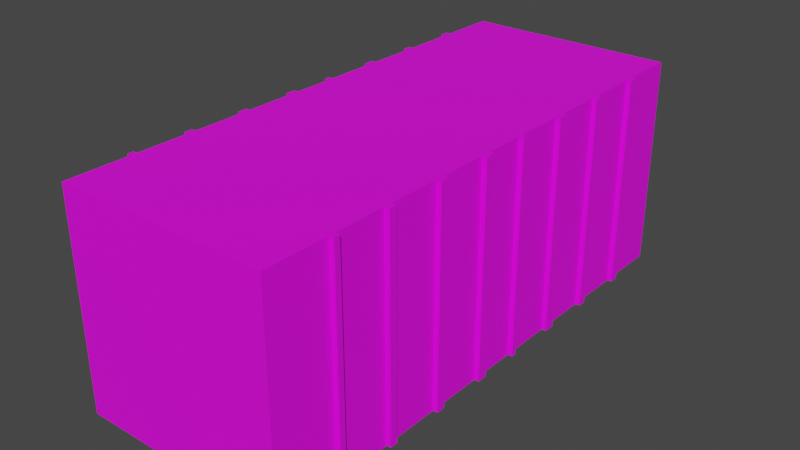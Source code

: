 # Source: cargo_1.blend  (saved by Blender 2.83.19; exported with 4.5.12 LTS)
import bpy
from mathutils import Matrix  # noqa: F401  (used for matrix-valued properties, if any)

bpy.ops.wm.read_factory_settings(use_empty=True)
scene = bpy.context.scene
scene.name = 'Scene'

# ---- collections
col_collection = bpy.data.collections.new('Collection'); scene.collection.children.link(col_collection)

# ---- images (referenced by path relative to the original .blend; pixels are not part of the script)
import os
ASSET_DIR = os.environ.get("B2B_ASSET_DIR", "")  # directory of the original .blend (textures are referenced by path, not embedded)
HERE = os.path.dirname(os.path.abspath(__file__))  # packed textures are extracted next to this script under _unpacked/

def load_image(name, relpath, width, height, colorspace="sRGB"):
    """Load a texture the original file referenced (path relative to the .blend, or extracted next to this script)."""
    p = next((c for c in (os.path.join(HERE, relpath), os.path.join(ASSET_DIR, relpath)) if relpath and os.path.exists(c)), "")
    if p:
        img = bpy.data.images.load(p, check_existing=True)
        img.name = name
    else:  # same state as the original file: an image datablock whose file is absent (Cycles renders it pink)
        img = bpy.data.images.new(name, width, height)
        img.source = "FILE"
        img.filepath = "//" + (relpath or name)
    img.colorspace_settings.name = colorspace
    return img
img_general_texture_jpg = load_image('general_texture.jpg', 'general_texture.jpg', 1024, 1024, 'sRGB')

# ---- materials (node trees are filled in below, after node groups)
mat_material_001 = bpy.data.materials.new('Material.001')
mat_material_001.use_transparent_shadow = False

# ---- material node trees
mat_material_001.use_nodes = True; mat_material_001.node_tree.nodes.clear()
_N = mat_material_001.node_tree.nodes; _L = mat_material_001.node_tree.links
n0 = _N.new('ShaderNodeBsdfPrincipled'); n0.name = 'Principled BSDF'; n0.location = (10, 300)
n0.distribution = 'GGX'
n0.subsurface_method = 'BURLEY'
n0.inputs[3].default_value = 1.45
n0.inputs[27].default_value = (0.0, 0.0, 0.0, 1.0)
n0.inputs[28].default_value = 1.0
n1 = _N.new('ShaderNodeOutputMaterial'); n1.name = 'Material Output'; n1.location = (300, 300)
n2 = _N.new('ShaderNodeTexImage'); n2.name = 'Image Texture'; n2.location = (-375, 245)
n2.image = img_general_texture_jpg
n2.interpolation = 'Closest'
_L.new(n0.outputs[0], n1.inputs[0])
_L.new(n2.outputs[0], n0.inputs[0])
n1.is_active_output = True

# ---- world
world_world = bpy.data.worlds.new('World'); scene.world = world_world
world_world.use_nodes = True; world_world.node_tree.nodes.clear()
_N = world_world.node_tree.nodes; _L = world_world.node_tree.links
n0 = _N.new('ShaderNodeOutputWorld'); n0.name = 'World Output'; n0.location = (300, 300)
n1 = _N.new('ShaderNodeBackground'); n1.name = 'Background'; n1.location = (10, 300)
n1.inputs[0].default_value = (0.05088, 0.05088, 0.05088, 1.0)
_L.new(n1.outputs[0], n0.inputs[0])
n0.is_active_output = True
world_world.color = (0.05088, 0.05088, 0.05088)
world_world.use_sun_shadow = False
world_world.sun_shadow_jitter_overblur = 0.0

# ---- meshes
me_cube_003 = bpy.data.meshes.new('Cube.003')
me_cube_003.from_pydata([(-1.175, -1.175, -1.175), (-1.175, -1.175, 1.175), (1.175, -1.175, -1.175), (1.175, -1.175, 1.175), (1.175, -1.175, -1.175), (1.175, -1.175, 1.175), (-1.175, -1.175, 1.175), (-1.175, -1.175, -1.175), (-1.175, 4.715, -1.175), (-1.175, 4.715, 1.175), (1.175, 4.715, 1.175), (1.175, 4.715, -1.175), (1.175, 3.982, 1.175), (-1.175, 3.982, 1.175), (1.175, 3.982, -1.175), (-1.175, 3.982, -1.175), (1.175, 4.077, 1.175), (1.175, 4.077, -1.175), (-1.175, 4.077, 1.175), (-1.175, 4.077, -1.175), (-1.175, 3.398, 1.175), (-1.175, 3.398, -1.175), (1.175, 3.398, 1.175), (1.175, 3.398, -1.175), (-1.175, 3.311, 1.175), (-1.175, 3.311, -1.175), (1.175, 3.311, 1.175), (1.175, 3.311, -1.175), (-1.175, 2.775, 1.175), (-1.175, 2.775, -1.175), (1.175, 2.775, 1.175), (1.175, 2.775, -1.175), (-1.175, 2.655, 1.175), (-1.175, 2.655, -1.175), (1.175, 2.655, 1.175), (1.175, 2.655, -1.175), (-1.175, 2.099, 1.175), (-1.175, 2.099, -1.175), (1.175, 2.099, 1.175), (1.175, 2.099, -1.175), (-1.175, 2.044, 1.175), (-1.175, 2.044, -1.175), (1.175, 2.044, 1.175), (1.175, 2.044, -1.175), (-1.175, 1.592, 1.175), (-1.175, 1.592, -1.175), (1.175, 1.592, 1.175), (1.175, 1.592, -1.175), (-1.175, 1.481, 1.175), (-1.175, 1.481, -1.175), (1.175, 1.481, 1.175), (1.175, 1.481, -1.175), (-1.175, 0.9388, 1.175), (-1.175, 0.9388, -1.175), (1.175, 0.9388, 1.175), (1.175, 0.9388, -1.175), (-1.175, 0.8386, 1.175), (-1.175, 0.8386, -1.175), (1.175, 0.8386, 1.175), (1.175, 0.8386, -1.175), (-1.175, 0.2633, 1.175), (-1.175, 0.2633, -1.175), (1.175, 0.2633, 1.175), (1.175, 0.2633, -1.175), (-1.175, 0.1748, 1.175), (-1.175, 0.1748, -1.175), (1.175, 0.1748, 1.175), (1.175, 0.1748, -1.175), (-1.175, -0.4005, 1.175), (-1.175, -0.4005, -1.175), (1.175, -0.4005, 1.175), (1.175, -0.4005, -1.175), (-1.175, -0.4669, 1.175), (-1.175, -0.4669, -1.175), (1.175, -0.4669, 1.175), (1.175, -0.4669, -1.175), (1.225, 3.982, -1.175), (1.225, 3.982, 1.175), (1.225, 4.077, 1.175), (1.225, 4.077, -1.175), (1.225, 3.311, 1.175), (1.225, 3.398, 1.175), (1.225, 3.311, -1.175), (1.225, 3.398, -1.175), (1.225, 2.655, 1.175), (1.225, 2.775, 1.175), (1.225, 2.655, -1.175), (1.225, 2.775, -1.175), (1.225, 2.044, 1.175), (1.225, 2.099, 1.175), (1.225, 2.044, -1.175), (1.225, 2.099, -1.175), (1.225, 1.481, 1.175), (1.225, 1.592, 1.175), (1.225, 1.481, -1.175), (1.225, 1.592, -1.175), (1.225, 0.8386, 1.175), (1.225, 0.9388, 1.175), (1.225, 0.8386, -1.175), (1.225, 0.9388, -1.175), (1.225, 0.1748, 1.175), (1.225, 0.2633, 1.175), (1.225, 0.1748, -1.175), (1.225, 0.2633, -1.175), (1.225, -0.4669, 1.175), (1.225, -0.4005, 1.175), (1.225, -0.4669, -1.175), (1.225, -0.4005, -1.175), (-1.225, 4.077, 1.175), (-1.225, 3.982, 1.175), (-1.225, 4.077, -1.175), (-1.225, 3.982, -1.175), (-1.225, 3.398, 1.175), (-1.225, 3.398, -1.175), (-1.225, 3.311, 1.175), (-1.225, 3.311, -1.175), (-1.225, 2.775, 1.175), (-1.225, 2.775, -1.175), (-1.225, 2.655, 1.175), (-1.225, 2.655, -1.175), (-1.225, 2.099, 1.175), (-1.225, 2.099, -1.175), (-1.225, 2.044, 1.175), (-1.225, 2.044, -1.175), (-1.225, 1.592, 1.175), (-1.225, 1.592, -1.175), (-1.225, 1.481, 1.175), (-1.225, 1.481, -1.175), (-1.225, 0.9388, 1.175), (-1.225, 0.9388, -1.175), (-1.225, 0.8386, 1.175), (-1.225, 0.8386, -1.175), (-1.225, 0.2633, 1.175), (-1.225, 0.2633, -1.175), (-1.225, 0.1748, 1.175), (-1.225, 0.1748, -1.175), (-1.225, -0.4005, 1.175), (-1.225, -0.4005, -1.175), (-1.225, -0.4669, 1.175), (-1.225, -0.4669, -1.175)], [], [(1, 0, 7, 6), (4, 5, 3, 2), (2, 3, 6, 7), (18, 16, 10, 9), (0, 4, 2, 7), (5, 1, 6, 3), (11, 8, 9, 10), (16, 17, 11, 10), (19, 18, 9, 8), (17, 19, 8, 11), (23, 21, 15, 14), (21, 20, 13, 15), (22, 23, 14, 12), (20, 22, 12, 13), (14, 15, 19, 17), (33, 32, 118, 119), (67, 63, 103, 102), (13, 12, 16, 18), (24, 26, 22, 20), (22, 26, 80, 81), (73, 72, 138, 139), (27, 25, 21, 23), (31, 29, 25, 27), (29, 28, 24, 25), (30, 31, 27, 26), (28, 30, 26, 24), (32, 34, 30, 28), (55, 54, 97, 99), (37, 41, 123, 121), (35, 33, 29, 31), (39, 37, 33, 35), (37, 36, 32, 33), (38, 39, 35, 34), (36, 38, 34, 32), (40, 42, 38, 36), (62, 66, 100, 101), (19, 15, 111, 110), (43, 41, 37, 39), (47, 45, 41, 43), (45, 44, 40, 41), (46, 47, 43, 42), (44, 46, 42, 40), (48, 50, 46, 44), (26, 27, 82, 80), (44, 45, 125, 124), (51, 49, 45, 47), (55, 53, 49, 51), (53, 52, 48, 49), (54, 55, 51, 50), (52, 54, 50, 48), (56, 58, 54, 52), (66, 67, 102, 100), (40, 36, 120, 122), (59, 57, 53, 55), (63, 61, 57, 59), (61, 60, 56, 57), (62, 63, 59, 58), (60, 62, 58, 56), (64, 66, 62, 60), (59, 55, 99, 98), (25, 24, 114, 115), (67, 65, 61, 63), (71, 69, 65, 67), (69, 68, 64, 65), (70, 71, 67, 66), (68, 70, 66, 64), (72, 74, 70, 68), (47, 46, 93, 95), (65, 64, 134, 135), (75, 73, 69, 71), (4, 0, 73, 75), (0, 1, 72, 73), (5, 4, 75, 74), (1, 5, 74, 72), (77, 76, 79, 78), (80, 82, 83, 81), (84, 86, 87, 85), (88, 90, 91, 89), (92, 94, 95, 93), (96, 98, 99, 97), (100, 102, 103, 101), (104, 106, 107, 105), (74, 75, 106, 104), (27, 23, 83, 82), (34, 35, 86, 84), (12, 14, 76, 77), (70, 74, 104, 105), (63, 62, 101, 103), (30, 34, 84, 85), (23, 22, 81, 83), (75, 71, 107, 106), (16, 12, 77, 78), (35, 31, 87, 86), (42, 43, 90, 88), (14, 17, 79, 76), (71, 70, 105, 107), (38, 42, 88, 89), (31, 30, 85, 87), (43, 39, 91, 90), (50, 51, 94, 92), (46, 50, 92, 93), (39, 38, 89, 91), (51, 47, 95, 94), (58, 59, 98, 96), (17, 16, 78, 79), (54, 58, 96, 97), (111, 109, 108, 110), (115, 114, 112, 113), (119, 118, 116, 117), (123, 122, 120, 121), (127, 126, 124, 125), (131, 130, 128, 129), (135, 134, 132, 133), (139, 138, 136, 137), (48, 44, 124, 126), (15, 13, 109, 111), (52, 53, 129, 128), (45, 49, 127, 125), (41, 40, 122, 123), (56, 52, 128, 130), (60, 61, 133, 132), (53, 57, 131, 129), (20, 21, 113, 112), (49, 48, 126, 127), (64, 60, 132, 134), (24, 20, 112, 114), (68, 69, 137, 136), (61, 65, 135, 133), (28, 29, 117, 116), (21, 25, 115, 113), (57, 56, 130, 131), (72, 68, 136, 138), (18, 19, 110, 108), (32, 28, 116, 118), (69, 73, 139, 137), (36, 37, 121, 120), (29, 33, 119, 117), (13, 18, 108, 109)])
_uv = me_cube_003.uv_layers.new(name='UVMap')
_uv.uv.foreach_set('vector', [0.0, 0.0, 0.0, 0.0, 0.0, 0.0, 0.0, 0.0, 0.0, 0.0, 0.0, 0.0, 0.0, 0.0, 0.0, 0.0, 0.7011, 0.5997, 0.7011, 0.6576, 0.6183, 0.6576, 0.6183, 0.5997, 0.9207, 0.6763, 0.9207, 0.6407, 0.9402, 0.6407, 0.9402, 0.6763, 0.0, 0.0, 0.0, 0.0, 0.0, 0.0, 0.0, 0.0, 0.0, 0.0, 0.0, 0.0, 0.0, 0.0, 0.0, 0.0, 0.5152, 0.5986, 0.5999, 0.5986, 0.5999, 0.6581, 0.5152, 0.6581, 0.956, 0.6914, 0.956, 0.6306, 0.9855, 0.6306, 0.9855, 0.6914, 0.7427, 0.6295, 0.7427, 0.6925, 0.7131, 0.6925, 0.7131, 0.6295, 0.7582, 0.638, 0.7582, 0.6866, 0.7314, 0.6866, 0.7314, 0.638, 0.7868, 0.638, 0.7868, 0.6866, 0.7622, 0.6866, 0.7622, 0.638, 0.7743, 0.6295, 0.7743, 0.6925, 0.7472, 0.6925, 0.7472, 0.6295, 0.9246, 0.6914, 0.9246, 0.6306, 0.9516, 0.6306, 0.9516, 0.6914, 0.8998, 0.6763, 0.8998, 0.6407, 0.9177, 0.6407, 0.9177, 0.6763, 0.7622, 0.638, 0.7622, 0.6866, 0.7582, 0.6866, 0.7582, 0.638, 0.8088, 0.6295, 0.8088, 0.6925, 0.8088, 0.6925, 0.8088, 0.6295, 0.75, 0.551, 0.75, 0.5403, 0.75, 0.5403, 0.75, 0.551, 0.9177, 0.6763, 0.9177, 0.6407, 0.9207, 0.6407, 0.9207, 0.6763, 0.8971, 0.6763, 0.8971, 0.6407, 0.8998, 0.6407, 0.8998, 0.6763, 0.8998, 0.6407, 0.8971, 0.6407, 0.8971, 0.6407, 0.8998, 0.6407, 0.9538, 0.6295, 0.9538, 0.6925, 0.9538, 0.6925, 0.9538, 0.6295, 0.7904, 0.638, 0.7904, 0.6866, 0.7868, 0.6866, 0.7868, 0.638, 0.8129, 0.638, 0.8129, 0.6866, 0.7904, 0.6866, 0.7904, 0.638, 0.8032, 0.6295, 0.8032, 0.6925, 0.7783, 0.6925, 0.7783, 0.6295, 0.8958, 0.6914, 0.8958, 0.6306, 0.9205, 0.6306, 0.9205, 0.6914, 0.8807, 0.6763, 0.8807, 0.6407, 0.8971, 0.6407, 0.8971, 0.6763, 0.877, 0.6763, 0.877, 0.6407, 0.8807, 0.6407, 0.8807, 0.6763, 0.8108, 0.6306, 0.8108, 0.6914, 0.8108, 0.6914, 0.8108, 0.6306, 0.5, 0.3175, 0.5, 0.3242, 0.5, 0.3242, 0.5, 0.3175, 0.818, 0.638, 0.818, 0.6866, 0.8129, 0.6866, 0.8129, 0.638, 0.8413, 0.638, 0.8413, 0.6866, 0.818, 0.6866, 0.818, 0.638, 0.8346, 0.6295, 0.8346, 0.6925, 0.8088, 0.6925, 0.8088, 0.6295, 0.8645, 0.6914, 0.8645, 0.6306, 0.8902, 0.6306, 0.8902, 0.6914, 0.8599, 0.6763, 0.8599, 0.6407, 0.877, 0.6407, 0.877, 0.6763, 0.8582, 0.6763, 0.8582, 0.6407, 0.8599, 0.6407, 0.8599, 0.6763, 0.8035, 0.6407, 0.8008, 0.6407, 0.8008, 0.6407, 0.8035, 0.6407, 0.5, 0.07741, 0.5, 0.08899, 0.5, 0.08899, 0.5, 0.07741, 0.8437, 0.638, 0.8437, 0.6866, 0.8413, 0.6866, 0.8413, 0.638, 0.8626, 0.638, 0.8626, 0.6866, 0.8437, 0.6866, 0.8437, 0.638, 0.8582, 0.6295, 0.8582, 0.6925, 0.8372, 0.6925, 0.8372, 0.6295, 0.841, 0.6914, 0.841, 0.6306, 0.8619, 0.6306, 0.8619, 0.6914, 0.8443, 0.6763, 0.8443, 0.6407, 0.8582, 0.6407, 0.8582, 0.6763, 0.8409, 0.6763, 0.8409, 0.6407, 0.8443, 0.6407, 0.8443, 0.6763, 0.9205, 0.6914, 0.9205, 0.6306, 0.9205, 0.6306, 0.9205, 0.6914, 0.8582, 0.6925, 0.8582, 0.6295, 0.8582, 0.6295, 0.8582, 0.6925, 0.8673, 0.638, 0.8673, 0.6866, 0.8626, 0.6866, 0.8626, 0.638, 0.8901, 0.638, 0.8901, 0.6866, 0.8673, 0.6866, 0.8673, 0.638, 0.8885, 0.6295, 0.8885, 0.6925, 0.8633, 0.6925, 0.8633, 0.6295, 0.8108, 0.6914, 0.8108, 0.6306, 0.8359, 0.6306, 0.8359, 0.6914, 0.8243, 0.6763, 0.8243, 0.6407, 0.8409, 0.6407, 0.8409, 0.6763, 0.8212, 0.6763, 0.8212, 0.6407, 0.8243, 0.6407, 0.8243, 0.6763, 0.7754, 0.6914, 0.7754, 0.6306, 0.7754, 0.6306, 0.7754, 0.6914, 0.8582, 0.6763, 0.8599, 0.6763, 0.8599, 0.6763, 0.8582, 0.6763, 0.8943, 0.638, 0.8943, 0.6866, 0.8901, 0.6866, 0.8901, 0.638, 0.9184, 0.638, 0.9184, 0.6866, 0.8943, 0.6866, 0.8943, 0.638, 0.9199, 0.6295, 0.9199, 0.6925, 0.8932, 0.6925, 0.8932, 0.6295, 0.7795, 0.6914, 0.7795, 0.6306, 0.8061, 0.6306, 0.8061, 0.6914, 0.8035, 0.6763, 0.8035, 0.6407, 0.8212, 0.6407, 0.8212, 0.6763, 0.8008, 0.6763, 0.8008, 0.6407, 0.8035, 0.6407, 0.8035, 0.6763, 0.75, 0.4704, 0.75, 0.4583, 0.75, 0.4583, 0.75, 0.4704, 0.7783, 0.6295, 0.7783, 0.6925, 0.7783, 0.6925, 0.7783, 0.6295, 0.9222, 0.638, 0.9222, 0.6866, 0.9184, 0.6866, 0.9184, 0.638, 0.9463, 0.638, 0.9463, 0.6866, 0.9222, 0.6866, 0.9222, 0.638, 0.9507, 0.6295, 0.9507, 0.6925, 0.924, 0.6925, 0.924, 0.6295, 0.7488, 0.6914, 0.7488, 0.6306, 0.7754, 0.6306, 0.7754, 0.6914, 0.7831, 0.6763, 0.7831, 0.6407, 0.8008, 0.6407, 0.8008, 0.6763, 0.7811, 0.6763, 0.7811, 0.6407, 0.7831, 0.6407, 0.7831, 0.6763, 0.841, 0.6306, 0.841, 0.6914, 0.841, 0.6914, 0.841, 0.6306, 0.924, 0.6295, 0.924, 0.6925, 0.924, 0.6925, 0.924, 0.6295, 0.9491, 0.638, 0.9491, 0.6866, 0.9463, 0.6866, 0.9463, 0.638, 0.9788, 0.638, 0.9788, 0.6866, 0.9491, 0.6866, 0.9491, 0.638, 0.9867, 0.6295, 0.9867, 0.6925, 0.9538, 0.6925, 0.9538, 0.6295, 0.713, 0.6914, 0.713, 0.6306, 0.7457, 0.6306, 0.7457, 0.6914, 0.7594, 0.6763, 0.7594, 0.6407, 0.7811, 0.6407, 0.7811, 0.6763, 0.9516, 0.6914, 0.9516, 0.6306, 0.956, 0.6306, 0.956, 0.6914, 0.9205, 0.6914, 0.9205, 0.6306, 0.9246, 0.6306, 0.9246, 0.6914, 0.8902, 0.6914, 0.8902, 0.6306, 0.8958, 0.6306, 0.8958, 0.6914, 0.8619, 0.6914, 0.8619, 0.6306, 0.8645, 0.6306, 0.8645, 0.6914, 0.8359, 0.6914, 0.8359, 0.6306, 0.841, 0.6306, 0.841, 0.6914, 0.8061, 0.6914, 0.8061, 0.6306, 0.8108, 0.6306, 0.8108, 0.6914, 0.7754, 0.6914, 0.7754, 0.6306, 0.7795, 0.6306, 0.7795, 0.6914, 0.7457, 0.6914, 0.7457, 0.6306, 0.7488, 0.6306, 0.7488, 0.6914, 0.7457, 0.6914, 0.7457, 0.6306, 0.7457, 0.6306, 0.7457, 0.6914, 0.75, 0.1704, 0.75, 0.1598, 0.75, 0.1598, 0.75, 0.1704, 0.8902, 0.6914, 0.8902, 0.6306, 0.8902, 0.6306, 0.8902, 0.6914, 0.9516, 0.6914, 0.9516, 0.6306, 0.9516, 0.6306, 0.9516, 0.6914, 0.7831, 0.6407, 0.7811, 0.6407, 0.7811, 0.6407, 0.7831, 0.6407, 0.7795, 0.6306, 0.7795, 0.6914, 0.7795, 0.6914, 0.7795, 0.6306, 0.8807, 0.6407, 0.877, 0.6407, 0.877, 0.6407, 0.8807, 0.6407, 0.9246, 0.6306, 0.9246, 0.6914, 0.9246, 0.6914, 0.9246, 0.6306, 0.75, 0.6289, 0.75, 0.6208, 0.75, 0.6208, 0.75, 0.6289, 0.9207, 0.6407, 0.9177, 0.6407, 0.9177, 0.6407, 0.9207, 0.6407, 0.75, 0.25, 0.75, 0.2354, 0.75, 0.2354, 0.75, 0.25, 0.8619, 0.6914, 0.8619, 0.6306, 0.8619, 0.6306, 0.8619, 0.6914, 0.75, 0.08899, 0.75, 0.07741, 0.75, 0.07741, 0.75, 0.08899, 0.7488, 0.6306, 0.7488, 0.6914, 0.7488, 0.6914, 0.7488, 0.6306, 0.8599, 0.6407, 0.8582, 0.6407, 0.8582, 0.6407, 0.8599, 0.6407, 0.8958, 0.6306, 0.8958, 0.6914, 0.8958, 0.6914, 0.8958, 0.6306, 0.75, 0.3242, 0.75, 0.3175, 0.75, 0.3175, 0.75, 0.3242, 0.8359, 0.6914, 0.8359, 0.6306, 0.8359, 0.6306, 0.8359, 0.6914, 0.8443, 0.6407, 0.8409, 0.6407, 0.8409, 0.6407, 0.8443, 0.6407, 0.8645, 0.6306, 0.8645, 0.6914, 0.8645, 0.6914, 0.8645, 0.6306, 0.75, 0.3925, 0.75, 0.379, 0.75, 0.379, 0.75, 0.3925, 0.8061, 0.6914, 0.8061, 0.6306, 0.8061, 0.6306, 0.8061, 0.6914, 0.956, 0.6306, 0.956, 0.6914, 0.956, 0.6914, 0.956, 0.6306, 0.8243, 0.6407, 0.8212, 0.6407, 0.8212, 0.6407, 0.8243, 0.6407, 0.7472, 0.6295, 0.7472, 0.6925, 0.7427, 0.6925, 0.7427, 0.6295, 0.7783, 0.6295, 0.7783, 0.6925, 0.7743, 0.6925, 0.7743, 0.6295, 0.8088, 0.6295, 0.8088, 0.6925, 0.8032, 0.6925, 0.8032, 0.6295, 0.8372, 0.6295, 0.8372, 0.6925, 0.8346, 0.6925, 0.8346, 0.6295, 0.8633, 0.6295, 0.8633, 0.6925, 0.8582, 0.6925, 0.8582, 0.6295, 0.8932, 0.6295, 0.8932, 0.6925, 0.8885, 0.6925, 0.8885, 0.6295, 0.924, 0.6295, 0.924, 0.6925, 0.9199, 0.6925, 0.9199, 0.6295, 0.9538, 0.6295, 0.9538, 0.6925, 0.9507, 0.6925, 0.9507, 0.6295, 0.8409, 0.6763, 0.8443, 0.6763, 0.8443, 0.6763, 0.8409, 0.6763, 0.7472, 0.6295, 0.7472, 0.6925, 0.7472, 0.6925, 0.7472, 0.6295, 0.8885, 0.6925, 0.8885, 0.6295, 0.8885, 0.6295, 0.8885, 0.6925, 0.5, 0.379, 0.5, 0.3925, 0.5, 0.3925, 0.5, 0.379, 0.8372, 0.6295, 0.8372, 0.6925, 0.8372, 0.6925, 0.8372, 0.6295, 0.8212, 0.6763, 0.8243, 0.6763, 0.8243, 0.6763, 0.8212, 0.6763, 0.9199, 0.6925, 0.9199, 0.6295, 0.9199, 0.6295, 0.9199, 0.6925, 0.5, 0.4583, 0.5, 0.4704, 0.5, 0.4704, 0.5, 0.4583, 0.7743, 0.6925, 0.7743, 0.6295, 0.7743, 0.6295, 0.7743, 0.6925, 0.8633, 0.6295, 0.8633, 0.6925, 0.8633, 0.6925, 0.8633, 0.6295, 0.8008, 0.6763, 0.8035, 0.6763, 0.8035, 0.6763, 0.8008, 0.6763, 0.8971, 0.6763, 0.8998, 0.6763, 0.8998, 0.6763, 0.8971, 0.6763, 0.9507, 0.6925, 0.9507, 0.6295, 0.9507, 0.6295, 0.9507, 0.6925, 0.5, 0.5403, 0.5, 0.551, 0.5, 0.551, 0.5, 0.5403, 0.8032, 0.6925, 0.8032, 0.6295, 0.8032, 0.6295, 0.8032, 0.6925, 0.5, 0.1598, 0.5, 0.1704, 0.5, 0.1704, 0.5, 0.1598, 0.8932, 0.6295, 0.8932, 0.6925, 0.8932, 0.6925, 0.8932, 0.6295, 0.7811, 0.6763, 0.7831, 0.6763, 0.7831, 0.6763, 0.7811, 0.6763, 0.7427, 0.6925, 0.7427, 0.6295, 0.7427, 0.6295, 0.7427, 0.6925, 0.877, 0.6763, 0.8807, 0.6763, 0.8807, 0.6763, 0.877, 0.6763, 0.5, 0.6208, 0.5, 0.6289, 0.5, 0.6289, 0.5, 0.6208, 0.8346, 0.6925, 0.8346, 0.6295, 0.8346, 0.6295, 0.8346, 0.6925, 0.5, 0.2354, 0.5, 0.25, 0.5, 0.25, 0.5, 0.2354, 0.9177, 0.6763, 0.9207, 0.6763, 0.9207, 0.6763, 0.9177, 0.6763])
me_cube_003.materials.append(mat_material_001)
me_cube_003.use_remesh_fix_poles = True
me_cube_003.use_remesh_preserve_attributes = False
me_cube_003.use_mirror_vertex_groups = False
me_cube_003.update()

# ---- objects
ob_cube = bpy.data.objects.new('Cube', me_cube_003)

# ---- transforms, parenting, visibility, modifiers, constraints
ob_cube.location = (0.0, 0.0, 0.0)
ob_cube.lineart.crease_threshold = 0.0

# ---- collection membership
col_collection.objects.link(ob_cube)

# ---- scene / render settings (as saved in the file)
scene.frame_start = 1; scene.frame_end = 250; scene.frame_set(1)
scene.render.engine = 'BLENDER_EEVEE_NEXT'
scene.cycles.use_denoising = False
scene.cycles.samples = 128
scene.cycles.sampling_pattern = 'TABULATED_SOBOL'
scene.cycles.use_adaptive_sampling = False
scene.cycles.use_light_tree = False
scene.view_settings.view_transform = 'Filmic'
bpy.context.view_layer.update()

# ---- added for rendering (the .blend has no active camera and no usable light): camera, sun
cam_auto = bpy.data.cameras.new('AutoCamera')
cam_auto.lens = 50.0
cam_auto.sensor_width = 36.0
cam_auto.clip_end = 1000.0
ob_auto_camera = bpy.data.objects.new('AutoCamera', cam_auto)
scene.collection.objects.link(ob_auto_camera)
ob_auto_camera.location = (6.28997, -5.77796, 5.03198)
ob_auto_camera.rotation_euler = (1.09748, -7.21219e-08, 0.694738)
scene.camera = ob_auto_camera
light_auto_sun = bpy.data.lights.new('AutoSun', 'SUN')
light_auto_sun.energy = 3.0
light_auto_sun.angle = 0.0523599
ob_auto_sun = bpy.data.objects.new('AutoSun', light_auto_sun)
scene.collection.objects.link(ob_auto_sun)
ob_auto_sun.rotation_euler = (0.872665, 0.174533, 0.523599)
bpy.context.view_layer.update()
